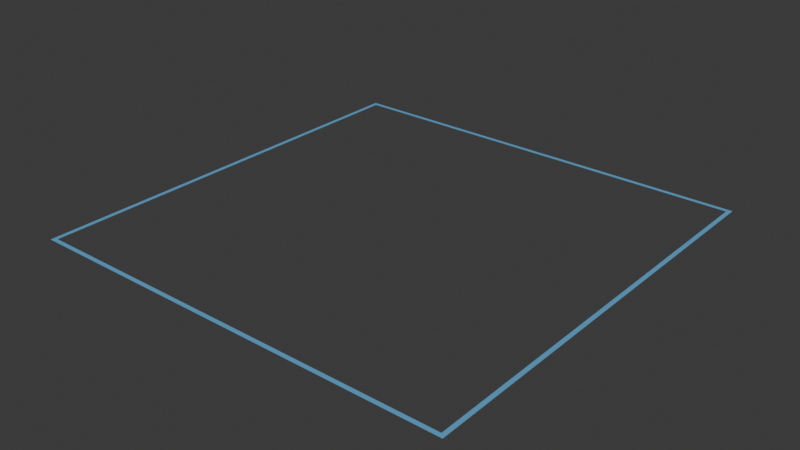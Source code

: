 # Source: grid.blend  (saved by Blender 4.2.66; exported with 4.5.12 LTS)
import bpy
from mathutils import Matrix  # noqa: F401  (used for matrix-valued properties, if any)

bpy.ops.wm.read_factory_settings(use_empty=True)
scene = bpy.context.scene
scene.name = 'Scene'

# ---- materials (node trees are filled in below, after node groups)
mat_soilmat = bpy.data.materials.new('SoilMat')
mat_grid = bpy.data.materials.new('Grid')

# ---- material node trees
mat_soilmat.use_nodes = True; mat_soilmat.node_tree.nodes.clear()
_N = mat_soilmat.node_tree.nodes; _L = mat_soilmat.node_tree.links
n0 = _N.new('ShaderNodeBsdfPrincipled'); n0.name = 'Principled BSDF'; n0.location = (10, 300)
n0.inputs[0].default_value = (0.4, 0.26, 0.13, 1.0)
n1 = _N.new('ShaderNodeOutputMaterial'); n1.name = 'Material Output'; n1.location = (300, 300)
_L.new(n0.outputs[0], n1.inputs[0])
n1.is_active_output = True
mat_grid.use_nodes = True; mat_grid.node_tree.nodes.clear()
_N = mat_grid.node_tree.nodes; _L = mat_grid.node_tree.links
n0 = _N.new('ShaderNodeBsdfPrincipled'); n0.name = 'Principled BSDF'; n0.location = (10, 300)
n0.inputs[0].default_value = (0.1269, 0.4224, 0.7365, 0.8838)
n1 = _N.new('ShaderNodeOutputMaterial'); n1.name = 'Material Output'; n1.location = (300, 300)
_L.new(n0.outputs[0], n1.inputs[0])
n1.is_active_output = True

# ---- world
world_world = bpy.data.worlds.new('World'); scene.world = world_world
world_world.use_nodes = True; world_world.node_tree.nodes.clear()
_N = world_world.node_tree.nodes; _L = world_world.node_tree.links
n0 = _N.new('ShaderNodeOutputWorld'); n0.name = 'World Output'; n0.location = (300, 300)
n1 = _N.new('ShaderNodeBackground'); n1.name = 'Background'; n1.location = (10, 300)
n1.inputs[0].default_value = (0.05088, 0.05088, 0.05088, 1.0)
_L.new(n1.outputs[0], n0.inputs[0])
n0.is_active_output = True
world_world.color = (0.05088, 0.05088, 0.05088)
world_world.sun_shadow_jitter_overblur = 0.0

# ---- meshes
me_cube_001 = bpy.data.meshes.new('Cube.001')
me_cube_001.from_pydata([(-1.01, -1.01, 1.0), (-1.01, 1.01, 1.0), (1.01, -1.01, 1.0), (1.01, 1.01, 1.0), (0.99, -0.99, 1.0), (-0.99, -0.99, 1.0), (0.99, 0.99, 1.0), (-0.99, 0.99, 1.0)], [], [(4, 5, 0, 2), (6, 4, 2, 3), (7, 6, 3, 1), (5, 7, 1, 0)])
me_cube_001.polygons.foreach_set('material_index', [1, 1, 1, 1])
_uv = me_cube_001.uv_layers.new(name='UVMap')
_uv.uv.foreach_set('vector', [0.6275, 0.7233, 0.8483, 0.7475, 0.8502, 0.75, 0.625, 0.7252, 0.6517, 0.5025, 0.6275, 0.7233, 0.625, 0.7252, 0.6498, 0.5, 0.8725, 0.5267, 0.6517, 0.5025, 0.6498, 0.5, 0.875, 0.5248, 0.8483, 0.7475, 0.8725, 0.5267, 0.875, 0.5248, 0.8502, 0.75])
me_cube_001.materials.append(mat_soilmat)
me_cube_001.materials.append(mat_grid)
me_cube_001.update()

# ---- objects
ob_grid_full = bpy.data.objects.new('grid-full', me_cube_001)

# ---- transforms, parenting, visibility, modifiers, constraints
ob_grid_full.location = (0.0, 0.0, 0.0)

# ---- collection membership
scene.collection.objects.link(ob_grid_full)

# ---- scene / render settings (as saved in the file)
scene.frame_start = 1; scene.frame_end = 250; scene.frame_set(1)
scene.render.engine = 'BLENDER_EEVEE_NEXT'
bpy.context.view_layer.update()

# ---- added for rendering (the .blend has no active camera and no usable light): camera, sun
cam_auto = bpy.data.cameras.new('AutoCamera')
cam_auto.lens = 50.0
cam_auto.sensor_width = 36.0
cam_auto.clip_end = 1000.0
ob_auto_camera = bpy.data.objects.new('AutoCamera', cam_auto)
scene.collection.objects.link(ob_auto_camera)
ob_auto_camera.location = (2.6431, -3.17172, 3.11448)
ob_auto_camera.rotation_euler = (1.09748, -7.21219e-08, 0.694738)
scene.camera = ob_auto_camera
light_auto_sun = bpy.data.lights.new('AutoSun', 'SUN')
light_auto_sun.energy = 3.0
light_auto_sun.angle = 0.0523599
ob_auto_sun = bpy.data.objects.new('AutoSun', light_auto_sun)
scene.collection.objects.link(ob_auto_sun)
ob_auto_sun.rotation_euler = (0.872665, 0.174533, 0.523599)
bpy.context.view_layer.update()

